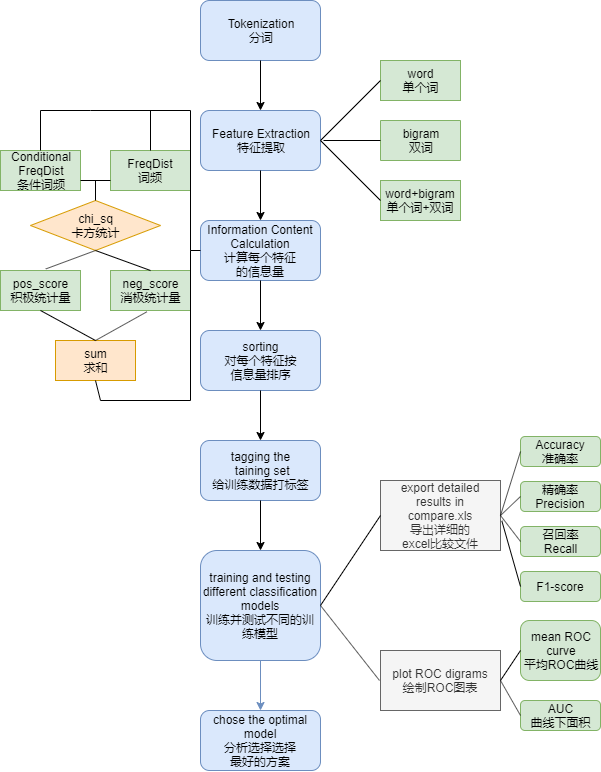

The diagram above was exported from draw.io. Its source (the exported page's mxGraphModel, read from the mxfile embedded in the PNG):
<mxGraphModel dx="1173" dy="673" grid="1" gridSize="10" guides="1" tooltips="1" connect="1" arrows="1" fold="1" page="1" pageScale="1" pageWidth="827" pageHeight="1169" math="0" shadow="0">
  <root>
    <mxCell id="0" />
    <mxCell id="1" parent="0" />
    <mxCell id="9X-5uc7LfZaT9dl17j9P-2" value="Tokenization&lt;br&gt;分词" style="rounded=1;whiteSpace=wrap;html=1;fillColor=#dae8fc;strokeColor=#6c8ebf;" vertex="1" parent="1">
      <mxGeometry x="360" y="50" width="120" height="60" as="geometry" />
    </mxCell>
    <mxCell id="9X-5uc7LfZaT9dl17j9P-4" value="Feature Extraction&lt;br&gt;特征提取" style="rounded=1;whiteSpace=wrap;html=1;fillColor=#dae8fc;strokeColor=#6c8ebf;" vertex="1" parent="1">
      <mxGeometry x="360" y="160" width="120" height="60" as="geometry" />
    </mxCell>
    <mxCell id="9X-5uc7LfZaT9dl17j9P-5" value="" style="endArrow=classic;html=1;exitX=0.5;exitY=1;exitDx=0;exitDy=0;" edge="1" parent="1" source="9X-5uc7LfZaT9dl17j9P-2" target="9X-5uc7LfZaT9dl17j9P-4">
      <mxGeometry width="50" height="50" relative="1" as="geometry">
        <mxPoint x="400" y="180" as="sourcePoint" />
        <mxPoint x="450" y="130" as="targetPoint" />
      </mxGeometry>
    </mxCell>
    <mxCell id="9X-5uc7LfZaT9dl17j9P-7" value="Information Content&lt;br&gt;Calculation&lt;br&gt;计算每个特征&lt;br&gt;的信息量" style="rounded=1;whiteSpace=wrap;html=1;fillColor=#dae8fc;strokeColor=#6c8ebf;" vertex="1" parent="1">
      <mxGeometry x="360" y="270" width="120" height="60" as="geometry" />
    </mxCell>
    <mxCell id="9X-5uc7LfZaT9dl17j9P-8" value="sorting&lt;br&gt;对每个特征按&lt;br&gt;信息量排序" style="rounded=1;whiteSpace=wrap;html=1;fillColor=#dae8fc;strokeColor=#6c8ebf;" vertex="1" parent="1">
      <mxGeometry x="360" y="380" width="120" height="60" as="geometry" />
    </mxCell>
    <mxCell id="9X-5uc7LfZaT9dl17j9P-9" value="word&lt;br&gt;单个词" style="rounded=0;whiteSpace=wrap;html=1;fillColor=#d5e8d4;strokeColor=#82b366;" vertex="1" parent="1">
      <mxGeometry x="540" y="110" width="80" height="40" as="geometry" />
    </mxCell>
    <mxCell id="9X-5uc7LfZaT9dl17j9P-10" value="bigram&lt;br&gt;双词" style="rounded=0;whiteSpace=wrap;html=1;direction=west;fillColor=#d5e8d4;strokeColor=#82b366;" vertex="1" parent="1">
      <mxGeometry x="540" y="170" width="80" height="40" as="geometry" />
    </mxCell>
    <mxCell id="9X-5uc7LfZaT9dl17j9P-11" value="word+bigram&lt;br&gt;单个词+双词" style="rounded=0;whiteSpace=wrap;html=1;fillColor=#d5e8d4;strokeColor=#82b366;" vertex="1" parent="1">
      <mxGeometry x="540" y="230" width="80" height="40" as="geometry" />
    </mxCell>
    <mxCell id="9X-5uc7LfZaT9dl17j9P-12" value="" style="endArrow=none;html=1;exitX=1;exitY=0.5;exitDx=0;exitDy=0;entryX=0;entryY=0.5;entryDx=0;entryDy=0;" edge="1" parent="1" source="9X-5uc7LfZaT9dl17j9P-4" target="9X-5uc7LfZaT9dl17j9P-9">
      <mxGeometry width="50" height="50" relative="1" as="geometry">
        <mxPoint x="360" y="510" as="sourcePoint" />
        <mxPoint x="410" y="460" as="targetPoint" />
      </mxGeometry>
    </mxCell>
    <mxCell id="9X-5uc7LfZaT9dl17j9P-13" value="" style="endArrow=none;html=1;entryX=1;entryY=0.5;entryDx=0;entryDy=0;" edge="1" parent="1" target="9X-5uc7LfZaT9dl17j9P-10">
      <mxGeometry width="50" height="50" relative="1" as="geometry">
        <mxPoint x="483" y="190" as="sourcePoint" />
        <mxPoint x="410" y="460" as="targetPoint" />
      </mxGeometry>
    </mxCell>
    <mxCell id="9X-5uc7LfZaT9dl17j9P-14" value="" style="endArrow=none;html=1;entryX=0;entryY=0.5;entryDx=0;entryDy=0;exitX=1;exitY=0.5;exitDx=0;exitDy=0;" edge="1" parent="1" source="9X-5uc7LfZaT9dl17j9P-4" target="9X-5uc7LfZaT9dl17j9P-11">
      <mxGeometry width="50" height="50" relative="1" as="geometry">
        <mxPoint x="360" y="510" as="sourcePoint" />
        <mxPoint x="410" y="460" as="targetPoint" />
      </mxGeometry>
    </mxCell>
    <mxCell id="9X-5uc7LfZaT9dl17j9P-15" value="" style="endArrow=classic;html=1;entryX=0.5;entryY=0;entryDx=0;entryDy=0;exitX=0.5;exitY=1;exitDx=0;exitDy=0;" edge="1" parent="1" source="9X-5uc7LfZaT9dl17j9P-4" target="9X-5uc7LfZaT9dl17j9P-7">
      <mxGeometry width="50" height="50" relative="1" as="geometry">
        <mxPoint x="360" y="510" as="sourcePoint" />
        <mxPoint x="410" y="460" as="targetPoint" />
      </mxGeometry>
    </mxCell>
    <mxCell id="9X-5uc7LfZaT9dl17j9P-16" value="" style="endArrow=classic;html=1;entryX=0.5;entryY=0;entryDx=0;entryDy=0;exitX=0.5;exitY=1;exitDx=0;exitDy=0;" edge="1" parent="1" source="9X-5uc7LfZaT9dl17j9P-7" target="9X-5uc7LfZaT9dl17j9P-8">
      <mxGeometry width="50" height="50" relative="1" as="geometry">
        <mxPoint x="360" y="510" as="sourcePoint" />
        <mxPoint x="410" y="460" as="targetPoint" />
      </mxGeometry>
    </mxCell>
    <mxCell id="9X-5uc7LfZaT9dl17j9P-17" value="FreqDist&lt;br&gt;词频" style="rounded=0;whiteSpace=wrap;html=1;fillColor=#d5e8d4;strokeColor=#82b366;" vertex="1" parent="1">
      <mxGeometry x="270" y="200" width="80" height="40" as="geometry" />
    </mxCell>
    <mxCell id="9X-5uc7LfZaT9dl17j9P-18" value="pos_score&lt;br&gt;积极统计量" style="rounded=0;whiteSpace=wrap;html=1;fillColor=#d5e8d4;strokeColor=#82b366;" vertex="1" parent="1">
      <mxGeometry x="160" y="320" width="80" height="40" as="geometry" />
    </mxCell>
    <mxCell id="9X-5uc7LfZaT9dl17j9P-19" value="neg_score&lt;br&gt;消极统计量" style="rounded=0;whiteSpace=wrap;html=1;fillColor=#d5e8d4;strokeColor=#82b366;" vertex="1" parent="1">
      <mxGeometry x="270" y="320" width="80" height="40" as="geometry" />
    </mxCell>
    <mxCell id="9X-5uc7LfZaT9dl17j9P-20" value="sum&lt;br&gt;求和" style="rounded=0;whiteSpace=wrap;html=1;fillColor=#ffe6cc;strokeColor=#d79b00;" vertex="1" parent="1">
      <mxGeometry x="215" y="390" width="80" height="40" as="geometry" />
    </mxCell>
    <mxCell id="9X-5uc7LfZaT9dl17j9P-21" value="Conditional&lt;br&gt;FreqDist&lt;br&gt;条件词频" style="rounded=0;whiteSpace=wrap;html=1;fillColor=#d5e8d4;strokeColor=#82b366;" vertex="1" parent="1">
      <mxGeometry x="160" y="200" width="80" height="40" as="geometry" />
    </mxCell>
    <mxCell id="9X-5uc7LfZaT9dl17j9P-22" value="chi_sq&lt;br&gt;卡方统计" style="rhombus;whiteSpace=wrap;html=1;direction=west;fillColor=#ffe6cc;strokeColor=#d79b00;" vertex="1" parent="1">
      <mxGeometry x="190" y="250" width="130" height="50" as="geometry" />
    </mxCell>
    <mxCell id="9X-5uc7LfZaT9dl17j9P-23" value="" style="endArrow=none;html=1;entryX=0;entryY=0.5;entryDx=0;entryDy=0;" edge="1" parent="1" target="9X-5uc7LfZaT9dl17j9P-7">
      <mxGeometry width="50" height="50" relative="1" as="geometry">
        <mxPoint x="350" y="300" as="sourcePoint" />
        <mxPoint x="210" y="460" as="targetPoint" />
      </mxGeometry>
    </mxCell>
    <mxCell id="9X-5uc7LfZaT9dl17j9P-24" value="" style="endArrow=none;html=1;" edge="1" parent="1">
      <mxGeometry width="50" height="50" relative="1" as="geometry">
        <mxPoint x="350" y="160" as="sourcePoint" />
        <mxPoint x="350" y="300" as="targetPoint" />
      </mxGeometry>
    </mxCell>
    <mxCell id="9X-5uc7LfZaT9dl17j9P-25" value="" style="endArrow=none;html=1;" edge="1" parent="1">
      <mxGeometry width="50" height="50" relative="1" as="geometry">
        <mxPoint x="250" y="160" as="sourcePoint" />
        <mxPoint x="350" y="160" as="targetPoint" />
      </mxGeometry>
    </mxCell>
    <mxCell id="9X-5uc7LfZaT9dl17j9P-26" value="" style="endArrow=none;html=1;exitX=0.5;exitY=0;exitDx=0;exitDy=0;" edge="1" parent="1" source="9X-5uc7LfZaT9dl17j9P-21">
      <mxGeometry width="50" height="50" relative="1" as="geometry">
        <mxPoint x="160" y="510" as="sourcePoint" />
        <mxPoint x="200" y="160" as="targetPoint" />
      </mxGeometry>
    </mxCell>
    <mxCell id="9X-5uc7LfZaT9dl17j9P-27" value="" style="endArrow=none;html=1;entryX=0.5;entryY=0;entryDx=0;entryDy=0;" edge="1" parent="1" target="9X-5uc7LfZaT9dl17j9P-17">
      <mxGeometry width="50" height="50" relative="1" as="geometry">
        <mxPoint x="310" y="160" as="sourcePoint" />
        <mxPoint x="210" y="460" as="targetPoint" />
      </mxGeometry>
    </mxCell>
    <mxCell id="9X-5uc7LfZaT9dl17j9P-28" value="" style="endArrow=none;html=1;" edge="1" parent="1">
      <mxGeometry width="50" height="50" relative="1" as="geometry">
        <mxPoint x="250" y="160" as="sourcePoint" />
        <mxPoint x="200" y="160" as="targetPoint" />
      </mxGeometry>
    </mxCell>
    <mxCell id="9X-5uc7LfZaT9dl17j9P-29" value="" style="endArrow=none;html=1;entryX=1;entryY=0.75;entryDx=0;entryDy=0;exitX=0;exitY=0.75;exitDx=0;exitDy=0;" edge="1" parent="1" source="9X-5uc7LfZaT9dl17j9P-17" target="9X-5uc7LfZaT9dl17j9P-21">
      <mxGeometry width="50" height="50" relative="1" as="geometry">
        <mxPoint x="160" y="510" as="sourcePoint" />
        <mxPoint x="210" y="460" as="targetPoint" />
      </mxGeometry>
    </mxCell>
    <mxCell id="9X-5uc7LfZaT9dl17j9P-30" value="" style="endArrow=none;html=1;" edge="1" parent="1">
      <mxGeometry width="50" height="50" relative="1" as="geometry">
        <mxPoint x="255" y="250" as="sourcePoint" />
        <mxPoint x="255" y="230" as="targetPoint" />
      </mxGeometry>
    </mxCell>
    <mxCell id="9X-5uc7LfZaT9dl17j9P-34" value="" style="endArrow=none;html=1;entryX=0.5;entryY=0;entryDx=0;entryDy=0;exitX=0.566;exitY=-0.039;exitDx=0;exitDy=0;exitPerimeter=0;" edge="1" parent="1" source="9X-5uc7LfZaT9dl17j9P-18" target="9X-5uc7LfZaT9dl17j9P-22">
      <mxGeometry width="50" height="50" relative="1" as="geometry">
        <mxPoint x="160" y="510" as="sourcePoint" />
        <mxPoint x="210" y="460" as="targetPoint" />
      </mxGeometry>
    </mxCell>
    <mxCell id="9X-5uc7LfZaT9dl17j9P-35" value="" style="endArrow=none;html=1;entryX=0.5;entryY=0;entryDx=0;entryDy=0;exitX=0.5;exitY=0;exitDx=0;exitDy=0;" edge="1" parent="1" source="9X-5uc7LfZaT9dl17j9P-19" target="9X-5uc7LfZaT9dl17j9P-22">
      <mxGeometry width="50" height="50" relative="1" as="geometry">
        <mxPoint x="160" y="510" as="sourcePoint" />
        <mxPoint x="210" y="460" as="targetPoint" />
      </mxGeometry>
    </mxCell>
    <mxCell id="9X-5uc7LfZaT9dl17j9P-36" value="" style="endArrow=none;html=1;entryX=0.5;entryY=1;entryDx=0;entryDy=0;exitX=0.5;exitY=0;exitDx=0;exitDy=0;" edge="1" parent="1" source="9X-5uc7LfZaT9dl17j9P-20" target="9X-5uc7LfZaT9dl17j9P-18">
      <mxGeometry width="50" height="50" relative="1" as="geometry">
        <mxPoint x="160" y="510" as="sourcePoint" />
        <mxPoint x="210" y="460" as="targetPoint" />
      </mxGeometry>
    </mxCell>
    <mxCell id="9X-5uc7LfZaT9dl17j9P-37" value="" style="endArrow=none;html=1;entryX=0.455;entryY=1.032;entryDx=0;entryDy=0;entryPerimeter=0;exitX=0.5;exitY=0;exitDx=0;exitDy=0;" edge="1" parent="1" source="9X-5uc7LfZaT9dl17j9P-20" target="9X-5uc7LfZaT9dl17j9P-19">
      <mxGeometry width="50" height="50" relative="1" as="geometry">
        <mxPoint x="160" y="510" as="sourcePoint" />
        <mxPoint x="210" y="460" as="targetPoint" />
      </mxGeometry>
    </mxCell>
    <mxCell id="9X-5uc7LfZaT9dl17j9P-38" value="" style="endArrow=none;html=1;entryX=0.5;entryY=1;entryDx=0;entryDy=0;" edge="1" parent="1" target="9X-5uc7LfZaT9dl17j9P-20">
      <mxGeometry width="50" height="50" relative="1" as="geometry">
        <mxPoint x="260" y="450" as="sourcePoint" />
        <mxPoint x="210" y="460" as="targetPoint" />
      </mxGeometry>
    </mxCell>
    <mxCell id="9X-5uc7LfZaT9dl17j9P-39" value="" style="endArrow=none;html=1;" edge="1" parent="1">
      <mxGeometry width="50" height="50" relative="1" as="geometry">
        <mxPoint x="350" y="450" as="sourcePoint" />
        <mxPoint x="260" y="450" as="targetPoint" />
      </mxGeometry>
    </mxCell>
    <mxCell id="9X-5uc7LfZaT9dl17j9P-40" value="" style="endArrow=none;html=1;" edge="1" parent="1">
      <mxGeometry width="50" height="50" relative="1" as="geometry">
        <mxPoint x="350" y="300" as="sourcePoint" />
        <mxPoint x="350" y="450" as="targetPoint" />
      </mxGeometry>
    </mxCell>
    <mxCell id="9X-5uc7LfZaT9dl17j9P-41" value="tagging the&lt;br&gt;&amp;nbsp;taining set&lt;br&gt;给训练数据打标签" style="rounded=1;whiteSpace=wrap;html=1;fillColor=#dae8fc;strokeColor=#6c8ebf;" vertex="1" parent="1">
      <mxGeometry x="360" y="490" width="120" height="60" as="geometry" />
    </mxCell>
    <mxCell id="9X-5uc7LfZaT9dl17j9P-42" value="" style="endArrow=classic;html=1;entryX=0.5;entryY=0;entryDx=0;entryDy=0;" edge="1" parent="1" source="9X-5uc7LfZaT9dl17j9P-8" target="9X-5uc7LfZaT9dl17j9P-41">
      <mxGeometry width="50" height="50" relative="1" as="geometry">
        <mxPoint x="160" y="620" as="sourcePoint" />
        <mxPoint x="210" y="570" as="targetPoint" />
      </mxGeometry>
    </mxCell>
    <mxCell id="9X-5uc7LfZaT9dl17j9P-43" value="training and testing different classification models&lt;br&gt;训练并测试不同的训练模型" style="rounded=1;whiteSpace=wrap;html=1;fillColor=#dae8fc;strokeColor=#6c8ebf;" vertex="1" parent="1">
      <mxGeometry x="360" y="600" width="120" height="110" as="geometry" />
    </mxCell>
    <mxCell id="9X-5uc7LfZaT9dl17j9P-44" value="" style="endArrow=classic;html=1;entryX=0.5;entryY=0;entryDx=0;entryDy=0;exitX=0.5;exitY=1;exitDx=0;exitDy=0;" edge="1" parent="1" source="9X-5uc7LfZaT9dl17j9P-41" target="9X-5uc7LfZaT9dl17j9P-43">
      <mxGeometry width="50" height="50" relative="1" as="geometry">
        <mxPoint x="160" y="730" as="sourcePoint" />
        <mxPoint x="210" y="680" as="targetPoint" />
      </mxGeometry>
    </mxCell>
    <mxCell id="9X-5uc7LfZaT9dl17j9P-46" value="chose the optimal model&lt;br&gt;分析选择选择&lt;br&gt;最好的方案" style="rounded=1;whiteSpace=wrap;html=1;fillColor=#dae8fc;strokeColor=#6c8ebf;" vertex="1" parent="1">
      <mxGeometry x="360" y="760" width="120" height="60" as="geometry" />
    </mxCell>
    <mxCell id="9X-5uc7LfZaT9dl17j9P-47" value="" style="endArrow=classic;html=1;entryX=0.5;entryY=0;entryDx=0;entryDy=0;fillColor=#dae8fc;strokeColor=#6c8ebf;" edge="1" parent="1" source="9X-5uc7LfZaT9dl17j9P-43" target="9X-5uc7LfZaT9dl17j9P-46">
      <mxGeometry width="50" height="50" relative="1" as="geometry">
        <mxPoint x="160" y="890" as="sourcePoint" />
        <mxPoint x="210" y="840" as="targetPoint" />
      </mxGeometry>
    </mxCell>
    <mxCell id="9X-5uc7LfZaT9dl17j9P-48" value="export detailed results in compare.xls&lt;br&gt;导出详细的&lt;br&gt;excel比较文件" style="rounded=0;whiteSpace=wrap;html=1;fillColor=#f5f5f5;strokeColor=#666666;fontColor=#333333;" vertex="1" parent="1">
      <mxGeometry x="540" y="530" width="120" height="70" as="geometry" />
    </mxCell>
    <mxCell id="9X-5uc7LfZaT9dl17j9P-49" value="plot ROC digrams&lt;br&gt;绘制ROC图表" style="rounded=0;whiteSpace=wrap;html=1;fillColor=#f5f5f5;strokeColor=#666666;fontColor=#333333;" vertex="1" parent="1">
      <mxGeometry x="540" y="700" width="120" height="60" as="geometry" />
    </mxCell>
    <mxCell id="9X-5uc7LfZaT9dl17j9P-50" value="" style="endArrow=none;html=1;entryX=1;entryY=0.5;entryDx=0;entryDy=0;exitX=0;exitY=0.5;exitDx=0;exitDy=0;" edge="1" parent="1" source="9X-5uc7LfZaT9dl17j9P-48" target="9X-5uc7LfZaT9dl17j9P-43">
      <mxGeometry width="50" height="50" relative="1" as="geometry">
        <mxPoint x="160" y="890" as="sourcePoint" />
        <mxPoint x="210" y="840" as="targetPoint" />
      </mxGeometry>
    </mxCell>
    <mxCell id="9X-5uc7LfZaT9dl17j9P-51" value="" style="endArrow=none;html=1;entryX=1;entryY=0.5;entryDx=0;entryDy=0;" edge="1" parent="1" target="9X-5uc7LfZaT9dl17j9P-43">
      <mxGeometry width="50" height="50" relative="1" as="geometry">
        <mxPoint x="539" y="730" as="sourcePoint" />
        <mxPoint x="210" y="840" as="targetPoint" />
      </mxGeometry>
    </mxCell>
    <mxCell id="9X-5uc7LfZaT9dl17j9P-63" value="Accuracy&lt;br&gt;准确率" style="rounded=1;whiteSpace=wrap;html=1;fillColor=#d5e8d4;strokeColor=#82b366;" vertex="1" parent="1">
      <mxGeometry x="680" y="486" width="80" height="30" as="geometry" />
    </mxCell>
    <mxCell id="9X-5uc7LfZaT9dl17j9P-64" value="精确率&lt;br&gt;Precision" style="rounded=1;whiteSpace=wrap;html=1;fillColor=#d5e8d4;strokeColor=#82b366;" vertex="1" parent="1">
      <mxGeometry x="680" y="531" width="80" height="30" as="geometry" />
    </mxCell>
    <mxCell id="9X-5uc7LfZaT9dl17j9P-65" value="召回率&lt;br&gt;Recall" style="rounded=1;whiteSpace=wrap;html=1;fillColor=#d5e8d4;strokeColor=#82b366;" vertex="1" parent="1">
      <mxGeometry x="680" y="576" width="80" height="30" as="geometry" />
    </mxCell>
    <mxCell id="9X-5uc7LfZaT9dl17j9P-66" value="F1-score" style="rounded=1;whiteSpace=wrap;html=1;fillColor=#d5e8d4;strokeColor=#82b366;" vertex="1" parent="1">
      <mxGeometry x="680" y="621" width="80" height="30" as="geometry" />
    </mxCell>
    <mxCell id="9X-5uc7LfZaT9dl17j9P-67" value="" style="endArrow=none;html=1;entryX=1;entryY=0.5;entryDx=0;entryDy=0;exitX=0;exitY=0.5;exitDx=0;exitDy=0;" edge="1" parent="1" source="9X-5uc7LfZaT9dl17j9P-63" target="9X-5uc7LfZaT9dl17j9P-48">
      <mxGeometry width="50" height="50" relative="1" as="geometry">
        <mxPoint x="380" y="836" as="sourcePoint" />
        <mxPoint x="430" y="786" as="targetPoint" />
      </mxGeometry>
    </mxCell>
    <mxCell id="9X-5uc7LfZaT9dl17j9P-68" value="" style="endArrow=none;html=1;entryX=1;entryY=0.5;entryDx=0;entryDy=0;exitX=0;exitY=0.5;exitDx=0;exitDy=0;" edge="1" parent="1" source="9X-5uc7LfZaT9dl17j9P-64" target="9X-5uc7LfZaT9dl17j9P-48">
      <mxGeometry width="50" height="50" relative="1" as="geometry">
        <mxPoint x="220" y="836" as="sourcePoint" />
        <mxPoint x="270" y="786" as="targetPoint" />
      </mxGeometry>
    </mxCell>
    <mxCell id="9X-5uc7LfZaT9dl17j9P-69" value="" style="endArrow=none;html=1;entryX=0;entryY=0.5;entryDx=0;entryDy=0;exitX=1.011;exitY=0.576;exitDx=0;exitDy=0;exitPerimeter=0;" edge="1" parent="1" source="9X-5uc7LfZaT9dl17j9P-48" target="9X-5uc7LfZaT9dl17j9P-66">
      <mxGeometry width="50" height="50" relative="1" as="geometry">
        <mxPoint x="380" y="836" as="sourcePoint" />
        <mxPoint x="430" y="786" as="targetPoint" />
      </mxGeometry>
    </mxCell>
    <mxCell id="9X-5uc7LfZaT9dl17j9P-70" value="" style="endArrow=none;html=1;entryX=0;entryY=0.5;entryDx=0;entryDy=0;exitX=1;exitY=0.5;exitDx=0;exitDy=0;" edge="1" parent="1" source="9X-5uc7LfZaT9dl17j9P-48" target="9X-5uc7LfZaT9dl17j9P-65">
      <mxGeometry width="50" height="50" relative="1" as="geometry">
        <mxPoint x="380" y="836" as="sourcePoint" />
        <mxPoint x="430" y="786" as="targetPoint" />
      </mxGeometry>
    </mxCell>
    <mxCell id="9X-5uc7LfZaT9dl17j9P-71" value="mean&amp;nbsp;ROC&lt;br&gt;curve&lt;br&gt;平均ROC曲线" style="rounded=1;whiteSpace=wrap;html=1;fillColor=#d5e8d4;strokeColor=#82b366;" vertex="1" parent="1">
      <mxGeometry x="680" y="670" width="80" height="60" as="geometry" />
    </mxCell>
    <mxCell id="9X-5uc7LfZaT9dl17j9P-72" value="AUC&lt;br&gt;曲线下面积" style="rounded=1;whiteSpace=wrap;html=1;fillColor=#d5e8d4;strokeColor=#82b366;" vertex="1" parent="1">
      <mxGeometry x="680" y="750" width="80" height="30" as="geometry" />
    </mxCell>
    <mxCell id="9X-5uc7LfZaT9dl17j9P-73" value="" style="endArrow=none;html=1;entryX=1;entryY=0.5;entryDx=0;entryDy=0;exitX=0;exitY=0.5;exitDx=0;exitDy=0;" edge="1" parent="1" source="9X-5uc7LfZaT9dl17j9P-71" target="9X-5uc7LfZaT9dl17j9P-49">
      <mxGeometry width="50" height="50" relative="1" as="geometry">
        <mxPoint x="280" y="890" as="sourcePoint" />
        <mxPoint x="330" y="840" as="targetPoint" />
      </mxGeometry>
    </mxCell>
    <mxCell id="9X-5uc7LfZaT9dl17j9P-74" value="" style="endArrow=none;html=1;entryX=0;entryY=0.5;entryDx=0;entryDy=0;" edge="1" parent="1" target="9X-5uc7LfZaT9dl17j9P-72">
      <mxGeometry width="50" height="50" relative="1" as="geometry">
        <mxPoint x="660" y="730" as="sourcePoint" />
        <mxPoint x="330" y="840" as="targetPoint" />
      </mxGeometry>
    </mxCell>
  </root>
</mxGraphModel>